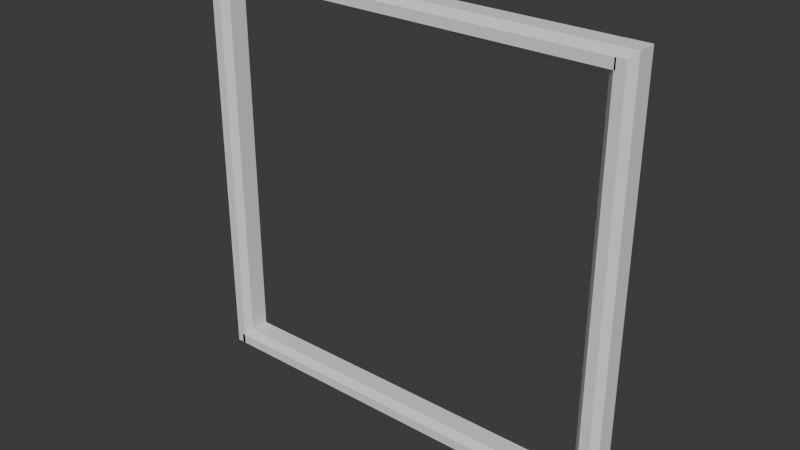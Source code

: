 # Source: PaintingFrame.blend  (saved by Blender 4.5.90; exported with 4.5.12 LTS)
import bpy
from mathutils import Matrix  # noqa: F401  (used for matrix-valued properties, if any)

bpy.ops.wm.read_factory_settings(use_empty=True)
scene = bpy.context.scene
scene.name = 'Scene'

# ---- collections
col_collection = bpy.data.collections.new('Collection'); scene.collection.children.link(col_collection)

# ---- world
world_world = bpy.data.worlds.new('World'); scene.world = world_world
world_world.use_nodes = True; world_world.node_tree.nodes.clear()
_N = world_world.node_tree.nodes; _L = world_world.node_tree.links
n0 = _N.new('ShaderNodeOutputWorld'); n0.name = 'World Output'; n0.location = (200, 100)
n1 = _N.new('ShaderNodeBackground'); n1.name = 'Background'; n1.location = (-200, 100)
n1.inputs[0].default_value = (0.05088, 0.05088, 0.05088, 1.0)
_L.new(n1.outputs[0], n0.inputs[0])
n0.is_active_output = True
world_world.color = (0.05088, 0.05088, 0.05088)
world_world.sun_shadow_jitter_overblur = 0.0

# ---- meshes
me_cube_005 = bpy.data.meshes.new('Cube.005')
me_cube_005.from_pydata([(-1.0, -1.0, -1.0), (-1.0, -1.0, 1.0), (-1.0, 0.2604, -1.0), (-1.0, 0.2604, 1.0), (1.0, -1.0, -1.0), (1.0, -1.0, 1.0), (1.0, 0.2604, -1.0), (1.0, 0.2604, 1.0), (-1.0, -1.0, 34.37), (-1.0, 0.2604, 34.37), (1.0, 0.2604, 34.37), (1.0, -1.0, 34.37), (-1.0, -1.0, 36.45), (-1.0, 0.2604, 36.45), (1.0, 0.2604, 36.45), (1.0, -1.0, 36.45), (-1.0, -1.451, -1.0), (-0.4331, -2.018, -0.4331), (-0.4331, -2.018, 0.4331), (-0.4331, -2.018, 1.567), (-1.0, -1.451, 1.0), (1.0, -1.451, 1.0), (0.4331, -2.018, 1.567), (0.4331, -2.018, 0.4331), (0.4331, -2.018, -0.4331), (1.0, -1.451, -1.0), (0.4331, -2.018, 34.93), (0.4331, -2.018, 33.8), (1.0, -1.451, 34.37), (-0.4331, -2.018, 34.93), (-1.0, -1.451, 34.37), (-0.4331, -2.018, 33.8), (0.4331, -2.018, 36.36), (1.0, -1.451, 36.93), (-1.0, -1.451, 36.93), (-0.4331, -2.018, 36.36), (1.0, -1.0, -1.579), (-1.0, -1.0, -1.579), (1.0, 0.2604, -1.579), (-1.0, 0.2604, -1.579), (1.0, -1.0, 0.4206), (-1.0, -1.0, 0.4206), (1.0, 0.2604, 0.4206), (-1.0, 0.2604, 0.4206), (-34.37, -1.0, -1.579), (-34.37, 0.2604, -1.579), (-34.37, 0.2604, 0.4206), (-34.37, -1.0, 0.4206), (-36.45, -1.0, -1.579), (-36.45, 0.2604, -1.579), (-36.45, 0.2604, 0.4206), (-36.45, -1.0, 0.4206), (1.0, -1.451, -1.579), (0.4331, -2.018, -1.012), (-0.4331, -2.018, -1.012), (-1.567, -2.018, -1.012), (-1.0, -1.451, -1.579), (-1.0, -1.451, 0.4206), (-1.567, -2.018, -0.1463), (-0.4331, -2.018, -0.1463), (0.4331, -2.018, -0.1463), (1.0, -1.451, 0.4206), (-34.93, -2.018, -0.1463), (-33.8, -2.018, -0.1463), (-34.37, -1.451, 0.4206), (-34.93, -2.018, -1.012), (-34.37, -1.451, -1.579), (-33.8, -2.018, -1.012), (-35.89, -2.018, -0.1463), (-36.45, -1.451, 0.4206), (-36.45, -1.451, -1.579), (-35.89, -2.018, -1.012), (1.0, -1.0, 35.8), (-1.0, -1.0, 35.8), (1.0, 0.2604, 35.8), (-1.0, 0.2604, 35.8), (1.0, -1.0, 37.8), (-1.0, -1.0, 37.8), (1.0, 0.2604, 37.8), (-1.0, 0.2604, 37.8), (-34.37, -1.0, 35.8), (-34.37, 0.2604, 35.8), (-34.37, 0.2604, 37.8), (-34.37, -1.0, 37.8), (-36.45, -1.0, 35.8), (-36.45, 0.2604, 35.8), (-36.45, 0.2604, 37.8), (-36.45, -1.0, 37.8), (1.0, -1.451, 35.8), (0.4331, -2.018, 36.37), (-0.4331, -2.018, 36.37), (-1.567, -2.018, 36.37), (-1.0, -1.451, 35.8), (-1.0, -1.451, 37.8), (-1.567, -2.018, 37.24), (-0.4331, -2.018, 37.24), (0.4331, -2.018, 37.24), (1.0, -1.451, 37.8), (-34.93, -2.018, 37.24), (-33.8, -2.018, 37.24), (-34.37, -1.451, 37.8), (-34.93, -2.018, 36.37), (-34.37, -1.451, 35.8), (-33.8, -2.018, 36.37), (-35.89, -2.018, 37.24), (-36.45, -1.451, 37.8), (-36.45, -1.451, 35.8), (-35.89, -2.018, 36.37), (-36.44, -1.0, -1.0), (-36.44, -1.0, 1.0), (-36.44, 0.2604, -1.0), (-36.44, 0.2604, 1.0), (-34.44, -1.0, -1.0), (-34.44, -1.0, 1.0), (-34.44, 0.2604, -1.0), (-34.44, 0.2604, 1.0), (-36.44, -1.0, 34.37), (-36.44, 0.2604, 34.37), (-34.44, 0.2604, 34.37), (-34.44, -1.0, 34.37), (-36.44, -1.0, 36.45), (-36.44, 0.2604, 36.45), (-34.44, 0.2604, 36.45), (-34.44, -1.0, 36.45), (-36.44, -1.451, -1.0), (-35.87, -2.018, -0.4331), (-35.87, -2.018, 0.4331), (-35.87, -2.018, 1.567), (-36.44, -1.451, 1.0), (-34.44, -1.451, 1.0), (-35.01, -2.018, 1.567), (-35.01, -2.018, 0.4331), (-35.01, -2.018, -0.4331), (-34.44, -1.451, -1.0), (-35.01, -2.018, 34.93), (-35.01, -2.018, 33.8), (-34.44, -1.451, 34.37), (-35.87, -2.018, 34.93), (-36.44, -1.451, 34.37), (-35.87, -2.018, 33.8), (-35.01, -2.018, 36.49), (-34.44, -1.451, 37.06), (-36.44, -1.451, 37.06), (-35.87, -2.018, 36.49)], [], [(0, 1, 3, 2), (2, 3, 7, 6), (6, 7, 5, 4), (2, 6, 4, 0), (3, 1, 8, 9), (7, 3, 9, 10), (5, 7, 10, 11), (14, 13, 12, 15), (10, 9, 13, 14), (11, 10, 14, 15), (9, 8, 12, 13), (18, 19, 20), (21, 22, 23), (26, 27, 28), (29, 30, 31), (17, 18, 20, 16), (23, 24, 25, 21), (16, 25, 24, 17), (22, 19, 18, 23), (26, 29, 31, 27), (19, 31, 30, 20), (21, 28, 27, 22), (33, 34, 35, 32), (28, 33, 32, 26), (34, 30, 29, 35), (1, 0, 16, 20), (24, 23, 18, 17), (0, 4, 25, 16), (19, 22, 27, 31), (8, 1, 20, 30), (4, 5, 21, 25), (5, 11, 28, 21), (29, 26, 32, 35), (11, 15, 33, 28), (12, 8, 30, 34), (15, 12, 34, 33), (36, 37, 39, 38), (38, 39, 43, 42), (42, 43, 41, 40), (38, 42, 40, 36), (39, 37, 44, 45), (43, 39, 45, 46), (41, 43, 46, 47), (50, 49, 48, 51), (46, 45, 49, 50), (47, 46, 50, 51), (45, 44, 48, 49), (54, 55, 56), (57, 58, 59), (62, 63, 64), (65, 66, 67), (53, 54, 56, 52), (59, 60, 61, 57), (52, 61, 60, 53), (58, 55, 54, 59), (62, 65, 67, 63), (55, 67, 66, 56), (57, 64, 63, 58), (69, 70, 71, 68), (64, 69, 68, 62), (70, 66, 65, 71), (37, 36, 52, 56), (60, 59, 54, 53), (36, 40, 61, 52), (55, 58, 63, 67), (44, 37, 56, 66), (40, 41, 57, 61), (41, 47, 64, 57), (65, 62, 68, 71), (47, 51, 69, 64), (48, 44, 66, 70), (51, 48, 70, 69), (72, 73, 75, 74), (74, 75, 79, 78), (78, 79, 77, 76), (74, 78, 76, 72), (75, 73, 80, 81), (79, 75, 81, 82), (77, 79, 82, 83), (86, 85, 84, 87), (82, 81, 85, 86), (83, 82, 86, 87), (81, 80, 84, 85), (90, 91, 92), (93, 94, 95), (98, 99, 100), (101, 102, 103), (89, 90, 92, 88), (95, 96, 97, 93), (88, 97, 96, 89), (94, 91, 90, 95), (98, 101, 103, 99), (91, 103, 102, 92), (93, 100, 99, 94), (105, 106, 107, 104), (100, 105, 104, 98), (106, 102, 101, 107), (73, 72, 88, 92), (96, 95, 90, 89), (72, 76, 97, 88), (91, 94, 99, 103), (80, 73, 92, 102), (76, 77, 93, 97), (77, 83, 100, 93), (101, 98, 104, 107), (83, 87, 105, 100), (84, 80, 102, 106), (87, 84, 106, 105), (108, 109, 111, 110), (110, 111, 115, 114), (114, 115, 113, 112), (110, 114, 112, 108), (111, 109, 116, 117), (115, 111, 117, 118), (113, 115, 118, 119), (122, 121, 120, 123), (118, 117, 121, 122), (119, 118, 122, 123), (117, 116, 120, 121), (126, 127, 128), (129, 130, 131), (134, 135, 136), (137, 138, 139), (125, 126, 128, 124), (131, 132, 133, 129), (124, 133, 132, 125), (130, 127, 126, 131), (134, 137, 139, 135), (127, 139, 138, 128), (129, 136, 135, 130), (141, 142, 143, 140), (136, 141, 140, 134), (142, 138, 137, 143), (109, 108, 124, 128), (132, 131, 126, 125), (108, 112, 133, 124), (127, 130, 135, 139), (116, 109, 128, 138), (112, 113, 129, 133), (113, 119, 136, 129), (137, 134, 140, 143), (119, 123, 141, 136), (120, 116, 138, 142), (123, 120, 142, 141)])
_uv = me_cube_005.uv_layers.new(name='UVMap')
_uv.uv.foreach_set('vector', [0.375, 0.0, 0.625, 0.0, 0.625, 0.25, 0.375, 0.25, 0.375, 0.25, 0.625, 0.25, 0.625, 0.5, 0.375, 0.5, 0.375, 0.5, 0.625, 0.5, 0.625, 0.75, 0.375, 0.75, 0.125, 0.5, 0.375, 0.5, 0.375, 0.75, 0.125, 0.75, 0.625, 0.25, 0.625, 0.0, 0.625, 0.0, 0.625, 0.25, 0.625, 0.5, 0.625, 0.25, 0.625, 0.25, 0.625, 0.5, 0.625, 0.75, 0.625, 0.5, 0.625, 0.5, 0.625, 0.75, 0.625, 0.5, 0.875, 0.5, 0.875, 0.75, 0.625, 0.75, 0.625, 0.5, 0.625, 0.25, 0.625, 0.25, 0.625, 0.5, 0.625, 0.75, 0.625, 0.5, 0.625, 0.5, 0.625, 0.75, 0.625, 0.25, 0.625, 0.0, 0.625, 0.0, 0.625, 0.25, 0.5541, 0.9291, 0.625, 0.9291, 0.625, 1.0, 0.625, 0.75, 0.625, 0.8209, 0.5541, 0.8209, 0.625, 0.8209, 0.625, 0.8209, 0.625, 0.75, 0.625, 0.9291, 0.625, 1.0, 0.625, 0.9291, 0.4459, 0.9291, 0.5541, 0.9291, 0.625, 1.0, 0.375, 1.0, 0.5541, 0.8209, 0.4459, 0.8209, 0.375, 0.75, 0.625, 0.75, 0.375, 1.0, 0.375, 0.75, 0.4459, 0.8209, 0.4459, 0.9291, 0.625, 0.8209, 0.625, 0.9291, 0.5541, 0.9291, 0.5541, 0.8209, 0.625, 0.8209, 0.625, 0.9291, 0.625, 0.9291, 0.625, 0.8209, 0.625, 0.9291, 0.625, 0.9291, 0.625, 1.0, 0.625, 1.0, 0.625, 0.75, 0.625, 0.75, 0.625, 0.8209, 0.625, 0.8209, 0.625, 0.75, 0.625, 1.0, 0.625, 0.9291, 0.625, 0.8209, 0.625, 0.75, 0.625, 0.75, 0.625, 0.8209, 0.625, 0.8209, 0.625, 1.0, 0.625, 1.0, 0.625, 0.9291, 0.625, 0.9291, 0.625, 0.0, 0.375, 0.0, 0.375, 0.0, 0.625, 0.0, 0.4459, 0.8209, 0.5541, 0.8209, 0.5541, 0.9291, 0.4459, 0.9291, 0.125, 0.75, 0.375, 0.75, 0.375, 0.75, 0.125, 0.75, 0.625, 0.9291, 0.625, 0.8209, 0.625, 0.8209, 0.625, 0.9291, 0.625, 0.0, 0.625, 0.0, 0.625, 0.0, 0.625, 0.0, 0.375, 0.75, 0.625, 0.75, 0.625, 0.75, 0.375, 0.75, 0.625, 0.75, 0.625, 0.75, 0.625, 0.75, 0.625, 0.75, 0.625, 0.9291, 0.625, 0.8209, 0.625, 0.8209, 0.625, 0.9291, 0.625, 0.75, 0.625, 0.75, 0.625, 0.75, 0.625, 0.75, 0.625, 0.0, 0.625, 0.0, 0.625, 0.0, 0.625, 0.0, 0.625, 0.75, 0.875, 0.75, 0.875, 0.75, 0.625, 0.75, 0.375, 0.0, 0.625, 0.0, 0.625, 0.25, 0.375, 0.25, 0.375, 0.25, 0.625, 0.25, 0.625, 0.5, 0.375, 0.5, 0.375, 0.5, 0.625, 0.5, 0.625, 0.75, 0.375, 0.75, 0.125, 0.5, 0.375, 0.5, 0.375, 0.75, 0.125, 0.75, 0.625, 0.25, 0.625, 0.0, 0.625, 0.0, 0.625, 0.25, 0.625, 0.5, 0.625, 0.25, 0.625, 0.25, 0.625, 0.5, 0.625, 0.75, 0.625, 0.5, 0.625, 0.5, 0.625, 0.75, 0.625, 0.5, 0.875, 0.5, 0.875, 0.75, 0.625, 0.75, 0.625, 0.5, 0.625, 0.25, 0.625, 0.25, 0.625, 0.5, 0.625, 0.75, 0.625, 0.5, 0.625, 0.5, 0.625, 0.75, 0.625, 0.25, 0.625, 0.0, 0.625, 0.0, 0.625, 0.25, 0.5541, 0.9291, 0.625, 0.9291, 0.625, 1.0, 0.625, 0.75, 0.625, 0.8209, 0.5541, 0.8209, 0.625, 0.8209, 0.625, 0.8209, 0.625, 0.75, 0.625, 0.9291, 0.625, 1.0, 0.625, 0.9291, 0.4459, 0.9291, 0.5541, 0.9291, 0.625, 1.0, 0.375, 1.0, 0.5541, 0.8209, 0.4459, 0.8209, 0.375, 0.75, 0.625, 0.75, 0.375, 1.0, 0.375, 0.75, 0.4459, 0.8209, 0.4459, 0.9291, 0.625, 0.8209, 0.625, 0.9291, 0.5541, 0.9291, 0.5541, 0.8209, 0.625, 0.8209, 0.625, 0.9291, 0.625, 0.9291, 0.625, 0.8209, 0.625, 0.9291, 0.625, 0.9291, 0.625, 1.0, 0.625, 1.0, 0.625, 0.75, 0.625, 0.75, 0.625, 0.8209, 0.625, 0.8209, 0.625, 0.75, 0.625, 1.0, 0.625, 0.9291, 0.625, 0.8209, 0.625, 0.75, 0.625, 0.75, 0.625, 0.8209, 0.625, 0.8209, 0.625, 1.0, 0.625, 1.0, 0.625, 0.9291, 0.625, 0.9291, 0.625, 0.0, 0.375, 0.0, 0.375, 0.0, 0.625, 0.0, 0.4459, 0.8209, 0.5541, 0.8209, 0.5541, 0.9291, 0.4459, 0.9291, 0.125, 0.75, 0.375, 0.75, 0.375, 0.75, 0.125, 0.75, 0.625, 0.9291, 0.625, 0.8209, 0.625, 0.8209, 0.625, 0.9291, 0.625, 0.0, 0.625, 0.0, 0.625, 0.0, 0.625, 0.0, 0.375, 0.75, 0.625, 0.75, 0.625, 0.75, 0.375, 0.75, 0.625, 0.75, 0.625, 0.75, 0.625, 0.75, 0.625, 0.75, 0.625, 0.9291, 0.625, 0.8209, 0.625, 0.8209, 0.625, 0.9291, 0.625, 0.75, 0.625, 0.75, 0.625, 0.75, 0.625, 0.75, 0.625, 0.0, 0.625, 0.0, 0.625, 0.0, 0.625, 0.0, 0.625, 0.75, 0.875, 0.75, 0.875, 0.75, 0.625, 0.75, 0.375, 0.0, 0.625, 0.0, 0.625, 0.25, 0.375, 0.25, 0.375, 0.25, 0.625, 0.25, 0.625, 0.5, 0.375, 0.5, 0.375, 0.5, 0.625, 0.5, 0.625, 0.75, 0.375, 0.75, 0.125, 0.5, 0.375, 0.5, 0.375, 0.75, 0.125, 0.75, 0.625, 0.25, 0.625, 0.0, 0.625, 0.0, 0.625, 0.25, 0.625, 0.5, 0.625, 0.25, 0.625, 0.25, 0.625, 0.5, 0.625, 0.75, 0.625, 0.5, 0.625, 0.5, 0.625, 0.75, 0.625, 0.5, 0.875, 0.5, 0.875, 0.75, 0.625, 0.75, 0.625, 0.5, 0.625, 0.25, 0.625, 0.25, 0.625, 0.5, 0.625, 0.75, 0.625, 0.5, 0.625, 0.5, 0.625, 0.75, 0.625, 0.25, 0.625, 0.0, 0.625, 0.0, 0.625, 0.25, 0.5541, 0.9291, 0.625, 0.9291, 0.625, 1.0, 0.625, 0.75, 0.625, 0.8209, 0.5541, 0.8209, 0.625, 0.8209, 0.625, 0.8209, 0.625, 0.75, 0.625, 0.9291, 0.625, 1.0, 0.625, 0.9291, 0.4459, 0.9291, 0.5541, 0.9291, 0.625, 1.0, 0.375, 1.0, 0.5541, 0.8209, 0.4459, 0.8209, 0.375, 0.75, 0.625, 0.75, 0.375, 1.0, 0.375, 0.75, 0.4459, 0.8209, 0.4459, 0.9291, 0.625, 0.8209, 0.625, 0.9291, 0.5541, 0.9291, 0.5541, 0.8209, 0.625, 0.8209, 0.625, 0.9291, 0.625, 0.9291, 0.625, 0.8209, 0.625, 0.9291, 0.625, 0.9291, 0.625, 1.0, 0.625, 1.0, 0.625, 0.75, 0.625, 0.75, 0.625, 0.8209, 0.625, 0.8209, 0.625, 0.75, 0.625, 1.0, 0.625, 0.9291, 0.625, 0.8209, 0.625, 0.75, 0.625, 0.75, 0.625, 0.8209, 0.625, 0.8209, 0.625, 1.0, 0.625, 1.0, 0.625, 0.9291, 0.625, 0.9291, 0.625, 0.0, 0.375, 0.0, 0.375, 0.0, 0.625, 0.0, 0.4459, 0.8209, 0.5541, 0.8209, 0.5541, 0.9291, 0.4459, 0.9291, 0.125, 0.75, 0.375, 0.75, 0.375, 0.75, 0.125, 0.75, 0.625, 0.9291, 0.625, 0.8209, 0.625, 0.8209, 0.625, 0.9291, 0.625, 0.0, 0.625, 0.0, 0.625, 0.0, 0.625, 0.0, 0.375, 0.75, 0.625, 0.75, 0.625, 0.75, 0.375, 0.75, 0.625, 0.75, 0.625, 0.75, 0.625, 0.75, 0.625, 0.75, 0.625, 0.9291, 0.625, 0.8209, 0.625, 0.8209, 0.625, 0.9291, 0.625, 0.75, 0.625, 0.75, 0.625, 0.75, 0.625, 0.75, 0.625, 0.0, 0.625, 0.0, 0.625, 0.0, 0.625, 0.0, 0.625, 0.75, 0.875, 0.75, 0.875, 0.75, 0.625, 0.75, 0.375, 0.0, 0.625, 0.0, 0.625, 0.25, 0.375, 0.25, 0.375, 0.25, 0.625, 0.25, 0.625, 0.5, 0.375, 0.5, 0.375, 0.5, 0.625, 0.5, 0.625, 0.75, 0.375, 0.75, 0.125, 0.5, 0.375, 0.5, 0.375, 0.75, 0.125, 0.75, 0.625, 0.25, 0.625, 0.0, 0.625, 0.0, 0.625, 0.25, 0.625, 0.5, 0.625, 0.25, 0.625, 0.25, 0.625, 0.5, 0.625, 0.75, 0.625, 0.5, 0.625, 0.5, 0.625, 0.75, 0.625, 0.5, 0.875, 0.5, 0.875, 0.75, 0.625, 0.75, 0.625, 0.5, 0.625, 0.25, 0.625, 0.25, 0.625, 0.5, 0.625, 0.75, 0.625, 0.5, 0.625, 0.5, 0.625, 0.75, 0.625, 0.25, 0.625, 0.0, 0.625, 0.0, 0.625, 0.25, 0.5541, 0.9291, 0.625, 0.9291, 0.625, 1.0, 0.625, 0.75, 0.625, 0.8209, 0.5541, 0.8209, 0.625, 0.8209, 0.625, 0.8209, 0.625, 0.75, 0.625, 0.9291, 0.625, 1.0, 0.625, 0.9291, 0.4459, 0.9291, 0.5541, 0.9291, 0.625, 1.0, 0.375, 1.0, 0.5541, 0.8209, 0.4459, 0.8209, 0.375, 0.75, 0.625, 0.75, 0.375, 1.0, 0.375, 0.75, 0.4459, 0.8209, 0.4459, 0.9291, 0.625, 0.8209, 0.625, 0.9291, 0.5541, 0.9291, 0.5541, 0.8209, 0.625, 0.8209, 0.625, 0.9291, 0.625, 0.9291, 0.625, 0.8209, 0.625, 0.9291, 0.625, 0.9291, 0.625, 1.0, 0.625, 1.0, 0.625, 0.75, 0.625, 0.75, 0.625, 0.8209, 0.625, 0.8209, 0.625, 0.75, 0.625, 1.0, 0.625, 0.9291, 0.625, 0.8209, 0.625, 0.75, 0.625, 0.75, 0.625, 0.8209, 0.625, 0.8209, 0.625, 1.0, 0.625, 1.0, 0.625, 0.9291, 0.625, 0.9291, 0.625, 0.0, 0.375, 0.0, 0.375, 0.0, 0.625, 0.0, 0.4459, 0.8209, 0.5541, 0.8209, 0.5541, 0.9291, 0.4459, 0.9291, 0.125, 0.75, 0.375, 0.75, 0.375, 0.75, 0.125, 0.75, 0.625, 0.9291, 0.625, 0.8209, 0.625, 0.8209, 0.625, 0.9291, 0.625, 0.0, 0.625, 0.0, 0.625, 0.0, 0.625, 0.0, 0.375, 0.75, 0.625, 0.75, 0.625, 0.75, 0.375, 0.75, 0.625, 0.75, 0.625, 0.75, 0.625, 0.75, 0.625, 0.75, 0.625, 0.9291, 0.625, 0.8209, 0.625, 0.8209, 0.625, 0.9291, 0.625, 0.75, 0.625, 0.75, 0.625, 0.75, 0.625, 0.75, 0.625, 0.0, 0.625, 0.0, 0.625, 0.0, 0.625, 0.0, 0.625, 0.75, 0.875, 0.75, 0.875, 0.75, 0.625, 0.75])
me_cube_005.update()

# ---- objects
ob_cube_001 = bpy.data.objects.new('Cube.001', me_cube_005)

# ---- transforms, parenting, visibility, modifiers, constraints
ob_cube_001.location = (0.04648, 0.0, 0.07799)
ob_cube_001.rotation_euler = (0.0, 1.571, 0.0)
ob_cube_001.scale = (0.08023, 0.08023, 0.08023)

# ---- collection membership
col_collection.objects.link(ob_cube_001)

# ---- scene / render settings (as saved in the file)
scene.frame_start = 1; scene.frame_end = 250; scene.frame_set(1)
scene.render.engine = 'BLENDER_EEVEE_NEXT'
bpy.context.view_layer.update()

# ---- added for rendering (the .blend has no active camera and no usable light): camera, sun
cam_auto = bpy.data.cameras.new('AutoCamera')
cam_auto.lens = 50.0
cam_auto.sensor_width = 36.0
cam_auto.clip_end = 1000.0
ob_auto_camera = bpy.data.objects.new('AutoCamera', cam_auto)
scene.collection.objects.link(ob_auto_camera)
ob_auto_camera.location = (5.53737, -4.91583, 4.73038)
ob_auto_camera.rotation_euler = (1.09748, -7.21219e-08, 0.694738)
scene.camera = ob_auto_camera
light_auto_sun = bpy.data.lights.new('AutoSun', 'SUN')
light_auto_sun.energy = 3.0
light_auto_sun.angle = 0.0523599
ob_auto_sun = bpy.data.objects.new('AutoSun', light_auto_sun)
scene.collection.objects.link(ob_auto_sun)
ob_auto_sun.rotation_euler = (0.872665, 0.174533, 0.523599)
bpy.context.view_layer.update()

